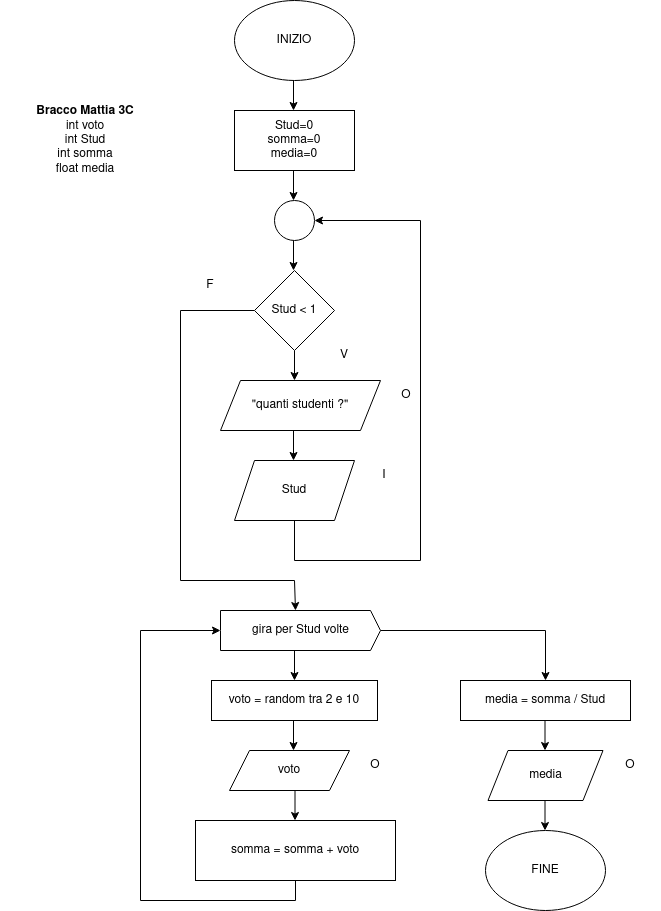

The diagram above was exported from draw.io. Its source (the exported page's mxGraphModel, read from the mxfile embedded in the PNG):
<mxGraphModel dx="782" dy="434" grid="1" gridSize="10" guides="1" tooltips="1" connect="1" arrows="1" fold="1" page="1" pageScale="1" pageWidth="827" pageHeight="1169" math="0" shadow="0">
  <root>
    <mxCell id="0" />
    <mxCell id="1" parent="0" />
    <mxCell id="065ywO7qfP_kIZ4yWmuZ-1" value="INIZIO" style="ellipse;whiteSpace=wrap;html=1;" vertex="1" parent="1">
      <mxGeometry x="354" y="20" width="120" height="80" as="geometry" />
    </mxCell>
    <mxCell id="065ywO7qfP_kIZ4yWmuZ-2" value="&quot;quanti studenti ?&quot;" style="shape=parallelogram;perimeter=parallelogramPerimeter;whiteSpace=wrap;html=1;fixedSize=1;" vertex="1" parent="1">
      <mxGeometry x="340" y="400" width="160" height="50" as="geometry" />
    </mxCell>
    <mxCell id="065ywO7qfP_kIZ4yWmuZ-4" value="O" style="text;html=1;strokeColor=none;fillColor=none;align=center;verticalAlign=middle;whiteSpace=wrap;rounded=0;" vertex="1" parent="1">
      <mxGeometry x="496" y="400" width="60" height="30" as="geometry" />
    </mxCell>
    <mxCell id="065ywO7qfP_kIZ4yWmuZ-5" style="edgeStyle=orthogonalEdgeStyle;rounded=0;orthogonalLoop=1;jettySize=auto;html=1;exitX=0.5;exitY=1;exitDx=0;exitDy=0;" edge="1" parent="1">
      <mxGeometry relative="1" as="geometry">
        <mxPoint x="413" y="450" as="sourcePoint" />
        <mxPoint x="413" y="480" as="targetPoint" />
      </mxGeometry>
    </mxCell>
    <mxCell id="065ywO7qfP_kIZ4yWmuZ-20" style="edgeStyle=orthogonalEdgeStyle;rounded=0;orthogonalLoop=1;jettySize=auto;html=1;exitX=0.5;exitY=1;exitDx=0;exitDy=0;entryX=1;entryY=0.5;entryDx=0;entryDy=0;" edge="1" parent="1" source="065ywO7qfP_kIZ4yWmuZ-6" target="065ywO7qfP_kIZ4yWmuZ-17">
      <mxGeometry relative="1" as="geometry">
        <mxPoint x="390" y="240" as="targetPoint" />
        <Array as="points">
          <mxPoint x="414" y="580" />
          <mxPoint x="540" y="580" />
          <mxPoint x="540" y="240" />
        </Array>
      </mxGeometry>
    </mxCell>
    <mxCell id="065ywO7qfP_kIZ4yWmuZ-6" value="Stud" style="shape=parallelogram;perimeter=parallelogramPerimeter;whiteSpace=wrap;html=1;fixedSize=1;" vertex="1" parent="1">
      <mxGeometry x="354" y="480" width="120" height="60" as="geometry" />
    </mxCell>
    <mxCell id="065ywO7qfP_kIZ4yWmuZ-7" value="I" style="text;html=1;strokeColor=none;fillColor=none;align=center;verticalAlign=middle;whiteSpace=wrap;rounded=0;" vertex="1" parent="1">
      <mxGeometry x="474" y="480" width="60" height="30" as="geometry" />
    </mxCell>
    <mxCell id="065ywO7qfP_kIZ4yWmuZ-9" value="&lt;div&gt;Stud=0&lt;/div&gt;&lt;div&gt;somma=0&lt;/div&gt;&lt;div&gt;media=0&lt;br&gt;&lt;/div&gt;" style="rounded=0;whiteSpace=wrap;html=1;" vertex="1" parent="1">
      <mxGeometry x="354" y="130" width="120" height="60" as="geometry" />
    </mxCell>
    <mxCell id="065ywO7qfP_kIZ4yWmuZ-12" style="edgeStyle=orthogonalEdgeStyle;rounded=0;orthogonalLoop=1;jettySize=auto;html=1;exitX=0.5;exitY=1;exitDx=0;exitDy=0;" edge="1" parent="1">
      <mxGeometry relative="1" as="geometry">
        <mxPoint x="413" y="100" as="sourcePoint" />
        <mxPoint x="413" y="130" as="targetPoint" />
      </mxGeometry>
    </mxCell>
    <mxCell id="065ywO7qfP_kIZ4yWmuZ-25" style="edgeStyle=orthogonalEdgeStyle;rounded=0;orthogonalLoop=1;jettySize=auto;html=1;exitX=0;exitY=0.5;exitDx=0;exitDy=0;entryX=0;entryY=0;entryDx=75;entryDy=0;entryPerimeter=0;" edge="1" parent="1" source="065ywO7qfP_kIZ4yWmuZ-13" target="065ywO7qfP_kIZ4yWmuZ-21">
      <mxGeometry relative="1" as="geometry">
        <Array as="points">
          <mxPoint x="300" y="330" />
          <mxPoint x="300" y="600" />
          <mxPoint x="414" y="600" />
          <mxPoint x="414" y="630" />
        </Array>
      </mxGeometry>
    </mxCell>
    <mxCell id="065ywO7qfP_kIZ4yWmuZ-13" value="Stud &amp;lt; 1" style="rhombus;whiteSpace=wrap;html=1;" vertex="1" parent="1">
      <mxGeometry x="374" y="290" width="80" height="80" as="geometry" />
    </mxCell>
    <mxCell id="065ywO7qfP_kIZ4yWmuZ-14" style="edgeStyle=orthogonalEdgeStyle;rounded=0;orthogonalLoop=1;jettySize=auto;html=1;exitX=0.5;exitY=1;exitDx=0;exitDy=0;" edge="1" parent="1">
      <mxGeometry relative="1" as="geometry">
        <mxPoint x="413" y="260" as="sourcePoint" />
        <mxPoint x="413" y="290" as="targetPoint" />
      </mxGeometry>
    </mxCell>
    <mxCell id="065ywO7qfP_kIZ4yWmuZ-16" style="edgeStyle=orthogonalEdgeStyle;rounded=0;orthogonalLoop=1;jettySize=auto;html=1;exitX=0.5;exitY=1;exitDx=0;exitDy=0;" edge="1" parent="1">
      <mxGeometry relative="1" as="geometry">
        <mxPoint x="414" y="370" as="sourcePoint" />
        <mxPoint x="414" y="400" as="targetPoint" />
      </mxGeometry>
    </mxCell>
    <mxCell id="065ywO7qfP_kIZ4yWmuZ-17" value="" style="ellipse;whiteSpace=wrap;html=1;aspect=fixed;" vertex="1" parent="1">
      <mxGeometry x="394" y="220" width="40" height="40" as="geometry" />
    </mxCell>
    <mxCell id="065ywO7qfP_kIZ4yWmuZ-18" style="edgeStyle=orthogonalEdgeStyle;rounded=0;orthogonalLoop=1;jettySize=auto;html=1;exitX=0.5;exitY=1;exitDx=0;exitDy=0;" edge="1" parent="1">
      <mxGeometry relative="1" as="geometry">
        <mxPoint x="413" y="190" as="sourcePoint" />
        <mxPoint x="413" y="220" as="targetPoint" />
      </mxGeometry>
    </mxCell>
    <mxCell id="065ywO7qfP_kIZ4yWmuZ-38" style="edgeStyle=orthogonalEdgeStyle;rounded=0;orthogonalLoop=1;jettySize=auto;html=1;exitX=1;exitY=0.5;exitDx=0;exitDy=0;exitPerimeter=0;entryX=0.5;entryY=0;entryDx=0;entryDy=0;" edge="1" parent="1" source="065ywO7qfP_kIZ4yWmuZ-21" target="065ywO7qfP_kIZ4yWmuZ-35">
      <mxGeometry relative="1" as="geometry" />
    </mxCell>
    <mxCell id="065ywO7qfP_kIZ4yWmuZ-21" value="gira per Stud volte" style="html=1;shadow=0;dashed=0;align=center;verticalAlign=middle;shape=mxgraph.arrows2.arrow;dy=0;dx=10;notch=0;" vertex="1" parent="1">
      <mxGeometry x="340" y="630" width="160" height="40" as="geometry" />
    </mxCell>
    <mxCell id="065ywO7qfP_kIZ4yWmuZ-26" value="F" style="text;html=1;strokeColor=none;fillColor=none;align=center;verticalAlign=middle;whiteSpace=wrap;rounded=0;" vertex="1" parent="1">
      <mxGeometry x="300" y="290" width="60" height="30" as="geometry" />
    </mxCell>
    <mxCell id="065ywO7qfP_kIZ4yWmuZ-27" value="voto = random tra 2 e 10" style="rounded=0;whiteSpace=wrap;html=1;" vertex="1" parent="1">
      <mxGeometry x="331" y="700" width="166" height="40" as="geometry" />
    </mxCell>
    <mxCell id="065ywO7qfP_kIZ4yWmuZ-28" style="edgeStyle=orthogonalEdgeStyle;rounded=0;orthogonalLoop=1;jettySize=auto;html=1;exitX=0.5;exitY=1;exitDx=0;exitDy=0;" edge="1" parent="1">
      <mxGeometry relative="1" as="geometry">
        <mxPoint x="414" y="670" as="sourcePoint" />
        <mxPoint x="414" y="700" as="targetPoint" />
      </mxGeometry>
    </mxCell>
    <mxCell id="065ywO7qfP_kIZ4yWmuZ-29" style="edgeStyle=orthogonalEdgeStyle;rounded=0;orthogonalLoop=1;jettySize=auto;html=1;exitX=0.5;exitY=1;exitDx=0;exitDy=0;" edge="1" parent="1">
      <mxGeometry relative="1" as="geometry">
        <mxPoint x="413" y="740" as="sourcePoint" />
        <mxPoint x="413" y="770" as="targetPoint" />
      </mxGeometry>
    </mxCell>
    <mxCell id="065ywO7qfP_kIZ4yWmuZ-30" value="voto" style="shape=parallelogram;perimeter=parallelogramPerimeter;whiteSpace=wrap;html=1;fixedSize=1;" vertex="1" parent="1">
      <mxGeometry x="349" y="770" width="120" height="40" as="geometry" />
    </mxCell>
    <mxCell id="065ywO7qfP_kIZ4yWmuZ-31" value="O" style="text;html=1;strokeColor=none;fillColor=none;align=center;verticalAlign=middle;whiteSpace=wrap;rounded=0;" vertex="1" parent="1">
      <mxGeometry x="465" y="770" width="60" height="30" as="geometry" />
    </mxCell>
    <mxCell id="065ywO7qfP_kIZ4yWmuZ-32" style="edgeStyle=orthogonalEdgeStyle;rounded=0;orthogonalLoop=1;jettySize=auto;html=1;exitX=0.5;exitY=1;exitDx=0;exitDy=0;" edge="1" parent="1">
      <mxGeometry relative="1" as="geometry">
        <mxPoint x="414.5" y="810" as="sourcePoint" />
        <mxPoint x="414.5" y="840" as="targetPoint" />
      </mxGeometry>
    </mxCell>
    <mxCell id="065ywO7qfP_kIZ4yWmuZ-34" style="edgeStyle=orthogonalEdgeStyle;rounded=0;orthogonalLoop=1;jettySize=auto;html=1;exitX=0.5;exitY=1;exitDx=0;exitDy=0;entryX=0;entryY=0.5;entryDx=0;entryDy=0;entryPerimeter=0;" edge="1" parent="1" source="065ywO7qfP_kIZ4yWmuZ-33" target="065ywO7qfP_kIZ4yWmuZ-21">
      <mxGeometry relative="1" as="geometry">
        <Array as="points">
          <mxPoint x="415" y="920" />
          <mxPoint x="260" y="920" />
          <mxPoint x="260" y="650" />
        </Array>
      </mxGeometry>
    </mxCell>
    <mxCell id="065ywO7qfP_kIZ4yWmuZ-33" value="somma = somma + voto" style="rounded=0;whiteSpace=wrap;html=1;" vertex="1" parent="1">
      <mxGeometry x="315" y="840" width="200" height="60" as="geometry" />
    </mxCell>
    <mxCell id="065ywO7qfP_kIZ4yWmuZ-35" value="media = somma / Stud" style="rounded=0;whiteSpace=wrap;html=1;" vertex="1" parent="1">
      <mxGeometry x="580" y="700" width="170" height="40" as="geometry" />
    </mxCell>
    <mxCell id="065ywO7qfP_kIZ4yWmuZ-36" value="V" style="text;html=1;strokeColor=none;fillColor=none;align=center;verticalAlign=middle;whiteSpace=wrap;rounded=0;" vertex="1" parent="1">
      <mxGeometry x="434" y="360" width="60" height="30" as="geometry" />
    </mxCell>
    <mxCell id="065ywO7qfP_kIZ4yWmuZ-39" style="edgeStyle=orthogonalEdgeStyle;rounded=0;orthogonalLoop=1;jettySize=auto;html=1;exitX=0.5;exitY=1;exitDx=0;exitDy=0;" edge="1" parent="1">
      <mxGeometry relative="1" as="geometry">
        <mxPoint x="664.5" y="740" as="sourcePoint" />
        <mxPoint x="664.5" y="770" as="targetPoint" />
      </mxGeometry>
    </mxCell>
    <mxCell id="065ywO7qfP_kIZ4yWmuZ-40" value="media" style="shape=parallelogram;perimeter=parallelogramPerimeter;whiteSpace=wrap;html=1;fixedSize=1;" vertex="1" parent="1">
      <mxGeometry x="607.5" y="770" width="115" height="50" as="geometry" />
    </mxCell>
    <mxCell id="065ywO7qfP_kIZ4yWmuZ-41" value="O" style="text;html=1;strokeColor=none;fillColor=none;align=center;verticalAlign=middle;whiteSpace=wrap;rounded=0;" vertex="1" parent="1">
      <mxGeometry x="720" y="770" width="60" height="30" as="geometry" />
    </mxCell>
    <mxCell id="065ywO7qfP_kIZ4yWmuZ-43" style="edgeStyle=orthogonalEdgeStyle;rounded=0;orthogonalLoop=1;jettySize=auto;html=1;exitX=0.5;exitY=1;exitDx=0;exitDy=0;" edge="1" parent="1">
      <mxGeometry relative="1" as="geometry">
        <mxPoint x="664.5" y="820" as="sourcePoint" />
        <mxPoint x="664.5" y="850" as="targetPoint" />
      </mxGeometry>
    </mxCell>
    <mxCell id="065ywO7qfP_kIZ4yWmuZ-44" value="FINE" style="ellipse;whiteSpace=wrap;html=1;" vertex="1" parent="1">
      <mxGeometry x="605" y="850" width="120" height="80" as="geometry" />
    </mxCell>
    <mxCell id="065ywO7qfP_kIZ4yWmuZ-45" value="&lt;div&gt;&lt;b&gt;Bracco Mattia 3C&lt;/b&gt;&lt;br&gt;&lt;/div&gt;&lt;div&gt;int voto&lt;/div&gt;&lt;div&gt;int Stud&lt;/div&gt;&lt;div&gt;int somma&lt;/div&gt;&lt;div&gt;float media&lt;br&gt;&lt;/div&gt;" style="text;html=1;strokeColor=none;fillColor=none;align=center;verticalAlign=middle;whiteSpace=wrap;rounded=0;" vertex="1" parent="1">
      <mxGeometry x="120" y="120" width="170" height="80" as="geometry" />
    </mxCell>
  </root>
</mxGraphModel>